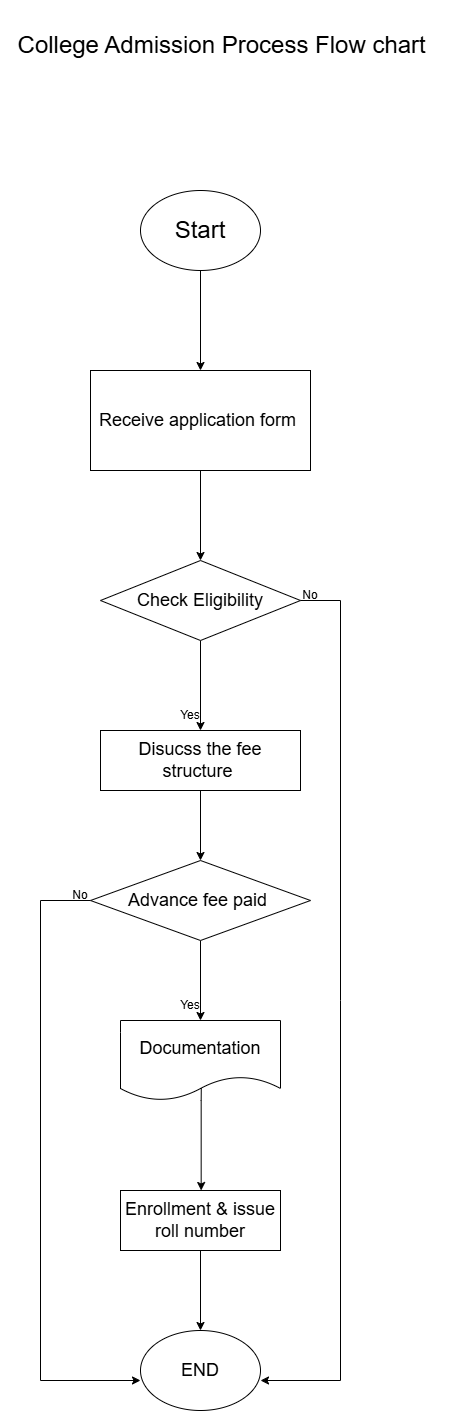

The diagram above was exported from draw.io. Its source (the exported page's mxGraphModel, read from the mxfile embedded in the PNG):
<mxGraphModel dx="2580" dy="1503" grid="1" gridSize="10" guides="1" tooltips="1" connect="1" arrows="1" fold="1" page="1" pageScale="1" pageWidth="1169" pageHeight="1654" math="0" shadow="0">
  <root>
    <mxCell id="0" />
    <mxCell id="1" parent="0" />
    <mxCell id="okMEq7U7I0Vfy7J0CtTZ-3" edge="1" parent="1" source="okMEq7U7I0Vfy7J0CtTZ-1" style="edgeStyle=orthogonalEdgeStyle;rounded=0;orthogonalLoop=1;jettySize=auto;html=1;" target="okMEq7U7I0Vfy7J0CtTZ-2" value="">
      <mxGeometry relative="1" as="geometry" />
    </mxCell>
    <mxCell id="okMEq7U7I0Vfy7J0CtTZ-1" parent="1" style="ellipse;whiteSpace=wrap;html=1;" value="&lt;font style=&quot;font-size: 24px;&quot;&gt;Start&lt;/font&gt;" vertex="1">
      <mxGeometry height="80" width="120" x="500" y="250" as="geometry" />
    </mxCell>
    <mxCell id="okMEq7U7I0Vfy7J0CtTZ-5" edge="1" parent="1" source="okMEq7U7I0Vfy7J0CtTZ-2" style="edgeStyle=orthogonalEdgeStyle;rounded=0;orthogonalLoop=1;jettySize=auto;html=1;" target="okMEq7U7I0Vfy7J0CtTZ-4" value="">
      <mxGeometry relative="1" as="geometry" />
    </mxCell>
    <mxCell id="okMEq7U7I0Vfy7J0CtTZ-2" parent="1" style="whiteSpace=wrap;html=1;" value="&lt;font style=&quot;font-size: 18px;&quot;&gt;&lt;font style=&quot;&quot;&gt;Receive application form&lt;/font&gt;&amp;nbsp;&lt;/font&gt;" vertex="1">
      <mxGeometry height="100" width="220" x="450" y="430" as="geometry" />
    </mxCell>
    <mxCell id="okMEq7U7I0Vfy7J0CtTZ-7" edge="1" parent="1" source="okMEq7U7I0Vfy7J0CtTZ-4" style="edgeStyle=orthogonalEdgeStyle;rounded=0;orthogonalLoop=1;jettySize=auto;html=1;" target="okMEq7U7I0Vfy7J0CtTZ-6" value="">
      <mxGeometry relative="1" as="geometry" />
    </mxCell>
    <mxCell id="okMEq7U7I0Vfy7J0CtTZ-4" parent="1" style="rhombus;whiteSpace=wrap;html=1;" value="&lt;font style=&quot;font-size: 18px;&quot;&gt;Check Eligibility&lt;/font&gt;" vertex="1">
      <mxGeometry height="80" width="200" x="460" y="620" as="geometry" />
    </mxCell>
    <mxCell id="okMEq7U7I0Vfy7J0CtTZ-9" edge="1" parent="1" source="okMEq7U7I0Vfy7J0CtTZ-6" style="edgeStyle=orthogonalEdgeStyle;rounded=0;orthogonalLoop=1;jettySize=auto;html=1;" target="okMEq7U7I0Vfy7J0CtTZ-8" value="">
      <mxGeometry relative="1" as="geometry" />
    </mxCell>
    <mxCell id="okMEq7U7I0Vfy7J0CtTZ-6" parent="1" style="whiteSpace=wrap;html=1;" value="&lt;font style=&quot;font-size: 18px;&quot;&gt;Disucss the fee structure&amp;nbsp;&lt;/font&gt;" vertex="1">
      <mxGeometry height="60" width="200" x="460" y="790" as="geometry" />
    </mxCell>
    <mxCell id="okMEq7U7I0Vfy7J0CtTZ-11" edge="1" parent="1" source="okMEq7U7I0Vfy7J0CtTZ-8" style="edgeStyle=orthogonalEdgeStyle;rounded=0;orthogonalLoop=1;jettySize=auto;html=1;" target="okMEq7U7I0Vfy7J0CtTZ-10" value="">
      <mxGeometry relative="1" as="geometry" />
    </mxCell>
    <mxCell id="okMEq7U7I0Vfy7J0CtTZ-8" parent="1" style="rhombus;whiteSpace=wrap;html=1;" value="&lt;font style=&quot;font-size: 18px;&quot;&gt;Advance fee paid&amp;nbsp;&lt;/font&gt;" vertex="1">
      <mxGeometry height="80" width="220" x="450" y="920" as="geometry" />
    </mxCell>
    <mxCell id="okMEq7U7I0Vfy7J0CtTZ-17" edge="1" parent="1" source="okMEq7U7I0Vfy7J0CtTZ-10" style="edgeStyle=orthogonalEdgeStyle;rounded=0;orthogonalLoop=1;jettySize=auto;html=1;exitX=0.505;exitY=0.814;exitDx=0;exitDy=0;exitPerimeter=0;" target="okMEq7U7I0Vfy7J0CtTZ-16" value="">
      <mxGeometry relative="1" as="geometry">
        <Array as="points">
          <mxPoint x="561" y="1160" />
          <mxPoint x="560" y="1160" />
        </Array>
      </mxGeometry>
    </mxCell>
    <mxCell id="okMEq7U7I0Vfy7J0CtTZ-10" parent="1" style="shape=document;whiteSpace=wrap;html=1;boundedLbl=1;" value="&lt;font style=&quot;font-size: 18px;&quot;&gt;Documentation&lt;/font&gt;" vertex="1">
      <mxGeometry height="80" width="160" x="480" y="1080" as="geometry" />
    </mxCell>
    <mxCell id="okMEq7U7I0Vfy7J0CtTZ-13" parent="1" style="text;html=1;whiteSpace=wrap;strokeColor=none;fillColor=none;align=center;verticalAlign=middle;rounded=0;" value="Yes" vertex="1">
      <mxGeometry height="30" width="60" x="520" y="760" as="geometry" />
    </mxCell>
    <mxCell id="okMEq7U7I0Vfy7J0CtTZ-19" edge="1" parent="1" source="okMEq7U7I0Vfy7J0CtTZ-16" style="edgeStyle=orthogonalEdgeStyle;rounded=0;orthogonalLoop=1;jettySize=auto;html=1;" value="">
      <mxGeometry relative="1" as="geometry">
        <mxPoint x="560" y="1390" as="targetPoint" />
      </mxGeometry>
    </mxCell>
    <mxCell id="okMEq7U7I0Vfy7J0CtTZ-16" parent="1" style="whiteSpace=wrap;html=1;" value="&lt;font style=&quot;font-size: 18px;&quot;&gt;Enrollment &amp;amp; issue roll number&lt;/font&gt;" vertex="1">
      <mxGeometry height="60" width="160" x="480" y="1250" as="geometry" />
    </mxCell>
    <mxCell id="okMEq7U7I0Vfy7J0CtTZ-20" parent="1" style="ellipse;whiteSpace=wrap;html=1;" value="&lt;font style=&quot;font-size: 18px;&quot;&gt;END&lt;/font&gt;" vertex="1">
      <mxGeometry height="80" width="120" x="500" y="1390" as="geometry" />
    </mxCell>
    <mxCell id="okMEq7U7I0Vfy7J0CtTZ-21" parent="1" style="text;html=1;whiteSpace=wrap;strokeColor=none;fillColor=none;align=center;verticalAlign=middle;rounded=0;" value="&lt;font style=&quot;font-size: 24px;&quot;&gt;College Admission Process Flow chart&amp;nbsp;&lt;/font&gt;" vertex="1">
      <mxGeometry height="90" width="450" x="360" y="60" as="geometry" />
    </mxCell>
    <mxCell id="okMEq7U7I0Vfy7J0CtTZ-22" edge="1" parent="1" style="endArrow=classic;html=1;rounded=0;entryX=0;entryY=0.625;entryDx=0;entryDy=0;entryPerimeter=0;" target="okMEq7U7I0Vfy7J0CtTZ-20" value="">
      <mxGeometry height="50" relative="1" width="50" as="geometry">
        <Array as="points">
          <mxPoint x="400" y="960" />
          <mxPoint x="400" y="1440" />
        </Array>
        <mxPoint x="450" y="960" as="sourcePoint" />
        <mxPoint x="360" y="1160" as="targetPoint" />
      </mxGeometry>
    </mxCell>
    <mxCell id="okMEq7U7I0Vfy7J0CtTZ-23" parent="1" style="text;html=1;whiteSpace=wrap;strokeColor=none;fillColor=none;align=center;verticalAlign=middle;rounded=0;" value="No" vertex="1">
      <mxGeometry height="30" width="60" x="410" y="940" as="geometry" />
    </mxCell>
    <mxCell id="okMEq7U7I0Vfy7J0CtTZ-25" edge="1" parent="1" style="endArrow=classic;html=1;rounded=0;" value="">
      <mxGeometry height="50" relative="1" width="50" as="geometry">
        <Array as="points">
          <mxPoint x="700" y="660" />
          <mxPoint x="700" y="1060" />
          <mxPoint x="700" y="1440" />
        </Array>
        <mxPoint x="660" y="660" as="sourcePoint" />
        <mxPoint x="620" y="1440" as="targetPoint" />
      </mxGeometry>
    </mxCell>
    <mxCell id="okMEq7U7I0Vfy7J0CtTZ-26" parent="1" style="text;html=1;whiteSpace=wrap;strokeColor=none;fillColor=none;align=center;verticalAlign=middle;rounded=0;" value="Yes" vertex="1">
      <mxGeometry height="30" width="60" x="520" y="1050" as="geometry" />
    </mxCell>
    <mxCell id="okMEq7U7I0Vfy7J0CtTZ-27" parent="1" style="text;html=1;whiteSpace=wrap;strokeColor=none;fillColor=none;align=center;verticalAlign=middle;rounded=0;" value="No" vertex="1">
      <mxGeometry height="30" width="60" x="640" y="640" as="geometry" />
    </mxCell>
  </root>
</mxGraphModel>